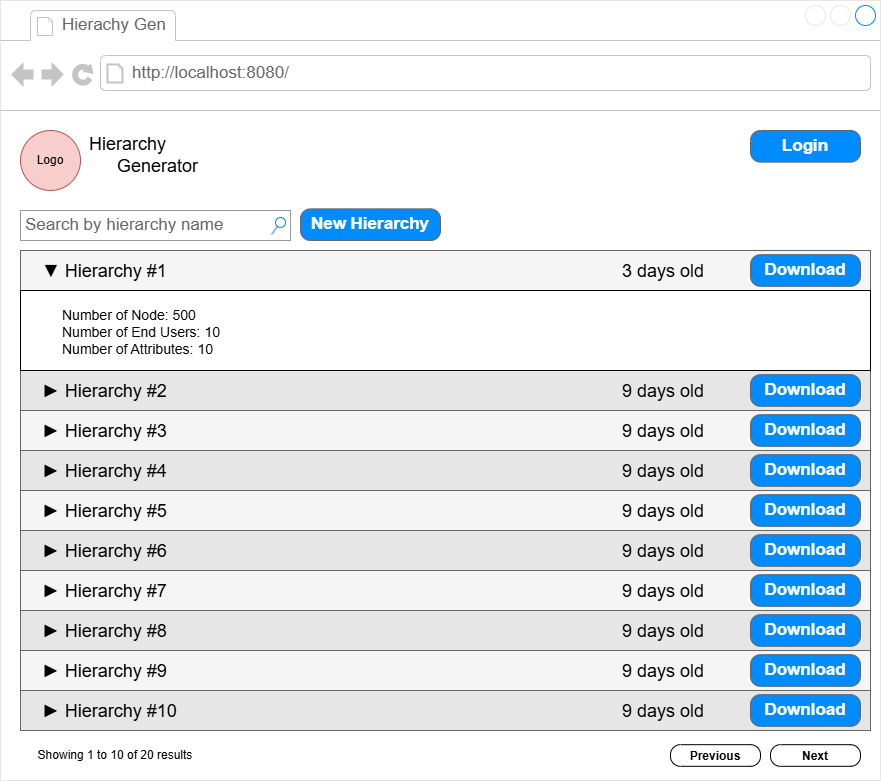

The diagram above was exported from draw.io. Its source (the exported page's mxGraphModel, read from the mxfile embedded in the PNG):
<mxGraphModel dx="2476" dy="1133" grid="1" gridSize="10" guides="1" tooltips="1" connect="1" arrows="1" fold="1" page="1" pageScale="1" pageWidth="850" pageHeight="1100" math="0" shadow="0">
  <root>
    <mxCell id="0" />
    <mxCell id="1" parent="0" />
    <mxCell id="MZ_q8QlfNIiuWm4m9FT8-1" value="" style="strokeWidth=1;shadow=0;dashed=0;align=center;html=1;shape=mxgraph.mockup.containers.browserWindow;rSize=0;strokeColor=#E6E6E6;strokeColor2=#008cff;strokeColor3=#c4c4c4;mainText=,;recursiveResize=0;" vertex="1" parent="1">
      <mxGeometry x="-830" y="10" width="880" height="780" as="geometry" />
    </mxCell>
    <mxCell id="MZ_q8QlfNIiuWm4m9FT8-62" value="" style="rounded=0;whiteSpace=wrap;html=1;fillColor=#f5f5f5;fontColor=#333333;strokeColor=#666666;" vertex="1" parent="MZ_q8QlfNIiuWm4m9FT8-1">
      <mxGeometry x="20" y="250" width="850" height="40" as="geometry" />
    </mxCell>
    <mxCell id="MZ_q8QlfNIiuWm4m9FT8-2" value="Hierachy Gen" style="strokeWidth=1;shadow=0;dashed=0;align=center;html=1;shape=mxgraph.mockup.containers.anchor;fontSize=17;fontColor=#666666;align=left;whiteSpace=wrap;" vertex="1" parent="MZ_q8QlfNIiuWm4m9FT8-1">
      <mxGeometry x="60" y="12" width="110" height="26" as="geometry" />
    </mxCell>
    <mxCell id="MZ_q8QlfNIiuWm4m9FT8-3" value="http://localhost:8080/" style="strokeWidth=1;shadow=0;dashed=0;align=center;html=1;shape=mxgraph.mockup.containers.anchor;rSize=0;fontSize=17;fontColor=#666666;align=left;" vertex="1" parent="MZ_q8QlfNIiuWm4m9FT8-1">
      <mxGeometry x="130" y="60" width="250" height="26" as="geometry" />
    </mxCell>
    <mxCell id="MZ_q8QlfNIiuWm4m9FT8-41" value="&lt;font style=&quot;font-size: 18px;&quot;&gt;Hierarchy&amp;nbsp;&lt;/font&gt;&lt;div&gt;&lt;font style=&quot;font-size: 18px;&quot;&gt;&amp;nbsp; &amp;nbsp; &amp;nbsp; &amp;nbsp; &amp;nbsp; &amp;nbsp;Generator&lt;/font&gt;&lt;/div&gt;" style="text;html=1;align=center;verticalAlign=middle;whiteSpace=wrap;rounded=0;" vertex="1" parent="MZ_q8QlfNIiuWm4m9FT8-1">
      <mxGeometry x="60" y="140" width="140" height="30" as="geometry" />
    </mxCell>
    <mxCell id="MZ_q8QlfNIiuWm4m9FT8-45" value="Login" style="strokeWidth=1;shadow=0;dashed=0;align=center;html=1;shape=mxgraph.mockup.buttons.button;strokeColor=#666666;fontColor=#ffffff;mainText=;buttonStyle=round;fontSize=17;fontStyle=1;fillColor=#008cff;whiteSpace=wrap;" vertex="1" parent="MZ_q8QlfNIiuWm4m9FT8-1">
      <mxGeometry x="750" y="130" width="110" height="31.63" as="geometry" />
    </mxCell>
    <mxCell id="MZ_q8QlfNIiuWm4m9FT8-14" value="Search by hierarchy name" style="strokeWidth=1;shadow=0;dashed=0;align=center;html=1;shape=mxgraph.mockup.forms.searchBox;strokeColor=#999999;mainText=;strokeColor2=#008cff;fontColor=#666666;fontSize=17;align=left;spacingLeft=3;whiteSpace=wrap;" vertex="1" parent="MZ_q8QlfNIiuWm4m9FT8-1">
      <mxGeometry x="20" y="210" width="270" height="30" as="geometry" />
    </mxCell>
    <mxCell id="MZ_q8QlfNIiuWm4m9FT8-60" value="&lt;font style=&quot;font-size: 18px;&quot;&gt;&amp;nbsp; &amp;nbsp; ▼ Hierarchy #1&amp;nbsp; &amp;nbsp; &amp;nbsp; &amp;nbsp; &amp;nbsp; &amp;nbsp; &amp;nbsp; &amp;nbsp; &amp;nbsp; &amp;nbsp; &amp;nbsp; &amp;nbsp; &amp;nbsp; &amp;nbsp; &amp;nbsp; &amp;nbsp; &amp;nbsp; &amp;nbsp; &amp;nbsp; &amp;nbsp; &amp;nbsp; &amp;nbsp; &amp;nbsp; &amp;nbsp; &amp;nbsp; &amp;nbsp; &amp;nbsp; &amp;nbsp; &amp;nbsp; &amp;nbsp; &amp;nbsp; &amp;nbsp; &amp;nbsp; &amp;nbsp; &amp;nbsp; &amp;nbsp; &amp;nbsp; &amp;nbsp; &amp;nbsp; &amp;nbsp; &amp;nbsp; &amp;nbsp; &amp;nbsp; &amp;nbsp; &amp;nbsp; &amp;nbsp;3 days old&amp;nbsp;&amp;nbsp;&lt;/font&gt;" style="text;html=1;align=left;verticalAlign=middle;whiteSpace=wrap;rounded=0;" vertex="1" parent="MZ_q8QlfNIiuWm4m9FT8-1">
      <mxGeometry x="20" y="255.81" width="710" height="30" as="geometry" />
    </mxCell>
    <mxCell id="MZ_q8QlfNIiuWm4m9FT8-63" value="Download" style="strokeWidth=1;shadow=0;dashed=0;align=center;html=1;shape=mxgraph.mockup.buttons.button;strokeColor=#666666;fontColor=#ffffff;mainText=;buttonStyle=round;fontSize=17;fontStyle=1;fillColor=#008cff;whiteSpace=wrap;" vertex="1" parent="MZ_q8QlfNIiuWm4m9FT8-1">
      <mxGeometry x="750" y="254.18000000000006" width="110" height="31.63" as="geometry" />
    </mxCell>
    <mxCell id="MZ_q8QlfNIiuWm4m9FT8-67" value="" style="rounded=0;whiteSpace=wrap;html=1;fillColor=#E6E6E6;fontColor=#333333;strokeColor=#666666;" vertex="1" parent="MZ_q8QlfNIiuWm4m9FT8-1">
      <mxGeometry x="20" y="370" width="850" height="40" as="geometry" />
    </mxCell>
    <mxCell id="MZ_q8QlfNIiuWm4m9FT8-68" value="&lt;span style=&quot;font-size: 18px;&quot;&gt;&amp;nbsp; &amp;nbsp; ► Hierarchy #2&amp;nbsp; &amp;nbsp; &amp;nbsp; &amp;nbsp; &amp;nbsp; &amp;nbsp; &amp;nbsp; &amp;nbsp; &amp;nbsp; &amp;nbsp; &amp;nbsp; &amp;nbsp; &amp;nbsp; &amp;nbsp; &amp;nbsp; &amp;nbsp; &amp;nbsp; &amp;nbsp; &amp;nbsp; &amp;nbsp; &amp;nbsp; &amp;nbsp; &amp;nbsp; &amp;nbsp; &amp;nbsp; &amp;nbsp; &amp;nbsp; &amp;nbsp; &amp;nbsp; &amp;nbsp; &amp;nbsp; &amp;nbsp; &amp;nbsp; &amp;nbsp; &amp;nbsp; &amp;nbsp; &amp;nbsp; &amp;nbsp; &amp;nbsp; &amp;nbsp; &amp;nbsp; &amp;nbsp; &amp;nbsp; &amp;nbsp; &amp;nbsp; &amp;nbsp;9 days old&amp;nbsp;&amp;nbsp;&lt;/span&gt;" style="text;html=1;align=left;verticalAlign=middle;whiteSpace=wrap;rounded=0;" vertex="1" parent="MZ_q8QlfNIiuWm4m9FT8-1">
      <mxGeometry x="20" y="375.80999999999995" width="710" height="30" as="geometry" />
    </mxCell>
    <mxCell id="MZ_q8QlfNIiuWm4m9FT8-69" value="Download" style="strokeWidth=1;shadow=0;dashed=0;align=center;html=1;shape=mxgraph.mockup.buttons.button;strokeColor=#666666;fontColor=#ffffff;mainText=;buttonStyle=round;fontSize=17;fontStyle=1;fillColor=#008cff;whiteSpace=wrap;" vertex="1" parent="MZ_q8QlfNIiuWm4m9FT8-1">
      <mxGeometry x="750" y="374.18000000000006" width="110" height="31.63" as="geometry" />
    </mxCell>
    <mxCell id="MZ_q8QlfNIiuWm4m9FT8-70" value="" style="rounded=0;whiteSpace=wrap;html=1;align=left;" vertex="1" parent="MZ_q8QlfNIiuWm4m9FT8-1">
      <mxGeometry x="20" y="290" width="850" height="80" as="geometry" />
    </mxCell>
    <mxCell id="MZ_q8QlfNIiuWm4m9FT8-71" value="Number of Node: 500&#10;Number of End Users: 10&#10;Number of Attributes: 10" style="text;whiteSpace=wrap;fontSize=14;" vertex="1" parent="MZ_q8QlfNIiuWm4m9FT8-1">
      <mxGeometry x="60" y="300" width="170" height="70" as="geometry" />
    </mxCell>
    <mxCell id="MZ_q8QlfNIiuWm4m9FT8-72" value="" style="rounded=0;whiteSpace=wrap;html=1;fillColor=#f5f5f5;fontColor=#333333;strokeColor=#666666;" vertex="1" parent="MZ_q8QlfNIiuWm4m9FT8-1">
      <mxGeometry x="20" y="410" width="850" height="40" as="geometry" />
    </mxCell>
    <mxCell id="MZ_q8QlfNIiuWm4m9FT8-73" value="&lt;span style=&quot;font-size: 18px;&quot;&gt;&amp;nbsp; &amp;nbsp; ► Hierarchy #3&amp;nbsp; &amp;nbsp; &amp;nbsp; &amp;nbsp; &amp;nbsp; &amp;nbsp; &amp;nbsp; &amp;nbsp; &amp;nbsp; &amp;nbsp; &amp;nbsp; &amp;nbsp; &amp;nbsp; &amp;nbsp; &amp;nbsp; &amp;nbsp; &amp;nbsp; &amp;nbsp; &amp;nbsp; &amp;nbsp; &amp;nbsp; &amp;nbsp; &amp;nbsp; &amp;nbsp; &amp;nbsp; &amp;nbsp; &amp;nbsp; &amp;nbsp; &amp;nbsp; &amp;nbsp; &amp;nbsp; &amp;nbsp; &amp;nbsp; &amp;nbsp; &amp;nbsp; &amp;nbsp; &amp;nbsp; &amp;nbsp; &amp;nbsp; &amp;nbsp; &amp;nbsp; &amp;nbsp; &amp;nbsp; &amp;nbsp; &amp;nbsp; &amp;nbsp;9 days old&amp;nbsp;&amp;nbsp;&lt;/span&gt;" style="text;html=1;align=left;verticalAlign=middle;whiteSpace=wrap;rounded=0;" vertex="1" parent="MZ_q8QlfNIiuWm4m9FT8-1">
      <mxGeometry x="20" y="415.80999999999995" width="710" height="30" as="geometry" />
    </mxCell>
    <mxCell id="MZ_q8QlfNIiuWm4m9FT8-74" value="Download" style="strokeWidth=1;shadow=0;dashed=0;align=center;html=1;shape=mxgraph.mockup.buttons.button;strokeColor=#666666;fontColor=#ffffff;mainText=;buttonStyle=round;fontSize=17;fontStyle=1;fillColor=#008cff;whiteSpace=wrap;" vertex="1" parent="MZ_q8QlfNIiuWm4m9FT8-1">
      <mxGeometry x="750" y="414.18000000000006" width="110" height="31.63" as="geometry" />
    </mxCell>
    <mxCell id="MZ_q8QlfNIiuWm4m9FT8-78" value="" style="rounded=0;whiteSpace=wrap;html=1;fillColor=#f5f5f5;fontColor=#333333;strokeColor=#666666;" vertex="1" parent="MZ_q8QlfNIiuWm4m9FT8-1">
      <mxGeometry x="20" y="490" width="850" height="40" as="geometry" />
    </mxCell>
    <mxCell id="MZ_q8QlfNIiuWm4m9FT8-79" value="&lt;span style=&quot;font-size: 18px;&quot;&gt;&amp;nbsp; &amp;nbsp; ► Hierarchy #5&amp;nbsp; &amp;nbsp; &amp;nbsp; &amp;nbsp; &amp;nbsp; &amp;nbsp; &amp;nbsp; &amp;nbsp; &amp;nbsp; &amp;nbsp; &amp;nbsp; &amp;nbsp; &amp;nbsp; &amp;nbsp; &amp;nbsp; &amp;nbsp; &amp;nbsp; &amp;nbsp; &amp;nbsp; &amp;nbsp; &amp;nbsp; &amp;nbsp; &amp;nbsp; &amp;nbsp; &amp;nbsp; &amp;nbsp; &amp;nbsp; &amp;nbsp; &amp;nbsp; &amp;nbsp; &amp;nbsp; &amp;nbsp; &amp;nbsp; &amp;nbsp; &amp;nbsp; &amp;nbsp; &amp;nbsp; &amp;nbsp; &amp;nbsp; &amp;nbsp; &amp;nbsp; &amp;nbsp; &amp;nbsp; &amp;nbsp; &amp;nbsp; &amp;nbsp;9 days old&amp;nbsp;&amp;nbsp;&lt;/span&gt;" style="text;html=1;align=left;verticalAlign=middle;whiteSpace=wrap;rounded=0;" vertex="1" parent="MZ_q8QlfNIiuWm4m9FT8-1">
      <mxGeometry x="20" y="495.80999999999995" width="710" height="30" as="geometry" />
    </mxCell>
    <mxCell id="MZ_q8QlfNIiuWm4m9FT8-80" value="Download" style="strokeWidth=1;shadow=0;dashed=0;align=center;html=1;shape=mxgraph.mockup.buttons.button;strokeColor=#666666;fontColor=#ffffff;mainText=;buttonStyle=round;fontSize=17;fontStyle=1;fillColor=#008cff;whiteSpace=wrap;" vertex="1" parent="MZ_q8QlfNIiuWm4m9FT8-1">
      <mxGeometry x="750" y="494.18000000000006" width="110" height="31.63" as="geometry" />
    </mxCell>
    <mxCell id="MZ_q8QlfNIiuWm4m9FT8-81" value="" style="rounded=0;whiteSpace=wrap;html=1;fillColor=#E6E6E6;fontColor=#333333;strokeColor=#666666;" vertex="1" parent="MZ_q8QlfNIiuWm4m9FT8-1">
      <mxGeometry x="20" y="450" width="850" height="40" as="geometry" />
    </mxCell>
    <mxCell id="MZ_q8QlfNIiuWm4m9FT8-82" value="&lt;span style=&quot;font-size: 18px;&quot;&gt;&amp;nbsp; &amp;nbsp; ► Hierarchy #4&amp;nbsp; &amp;nbsp; &amp;nbsp; &amp;nbsp; &amp;nbsp; &amp;nbsp; &amp;nbsp; &amp;nbsp; &amp;nbsp; &amp;nbsp; &amp;nbsp; &amp;nbsp; &amp;nbsp; &amp;nbsp; &amp;nbsp; &amp;nbsp; &amp;nbsp; &amp;nbsp; &amp;nbsp; &amp;nbsp; &amp;nbsp; &amp;nbsp; &amp;nbsp; &amp;nbsp; &amp;nbsp; &amp;nbsp; &amp;nbsp; &amp;nbsp; &amp;nbsp; &amp;nbsp; &amp;nbsp; &amp;nbsp; &amp;nbsp; &amp;nbsp; &amp;nbsp; &amp;nbsp; &amp;nbsp; &amp;nbsp; &amp;nbsp; &amp;nbsp; &amp;nbsp; &amp;nbsp; &amp;nbsp; &amp;nbsp; &amp;nbsp; &amp;nbsp;9 days old&amp;nbsp;&amp;nbsp;&lt;/span&gt;" style="text;html=1;align=left;verticalAlign=middle;whiteSpace=wrap;rounded=0;" vertex="1" parent="MZ_q8QlfNIiuWm4m9FT8-1">
      <mxGeometry x="20" y="455.80999999999995" width="710" height="30" as="geometry" />
    </mxCell>
    <mxCell id="MZ_q8QlfNIiuWm4m9FT8-83" value="Download" style="strokeWidth=1;shadow=0;dashed=0;align=center;html=1;shape=mxgraph.mockup.buttons.button;strokeColor=#666666;fontColor=#ffffff;mainText=;buttonStyle=round;fontSize=17;fontStyle=1;fillColor=#008cff;whiteSpace=wrap;" vertex="1" parent="MZ_q8QlfNIiuWm4m9FT8-1">
      <mxGeometry x="750" y="454.18000000000006" width="110" height="31.63" as="geometry" />
    </mxCell>
    <mxCell id="MZ_q8QlfNIiuWm4m9FT8-84" value="New Hierarchy" style="strokeWidth=1;shadow=0;dashed=0;align=center;html=1;shape=mxgraph.mockup.buttons.button;strokeColor=#666666;fontColor=#ffffff;mainText=;buttonStyle=round;fontSize=17;fontStyle=1;fillColor=#008cff;whiteSpace=wrap;" vertex="1" parent="MZ_q8QlfNIiuWm4m9FT8-1">
      <mxGeometry x="300" y="208.37" width="140" height="31.63" as="geometry" />
    </mxCell>
    <mxCell id="MZ_q8QlfNIiuWm4m9FT8-87" value="" style="rounded=0;whiteSpace=wrap;html=1;fillColor=#E6E6E6;fontColor=#333333;strokeColor=#666666;" vertex="1" parent="MZ_q8QlfNIiuWm4m9FT8-1">
      <mxGeometry x="20" y="530" width="850" height="40" as="geometry" />
    </mxCell>
    <mxCell id="MZ_q8QlfNIiuWm4m9FT8-88" value="&lt;span style=&quot;font-size: 18px;&quot;&gt;&amp;nbsp; &amp;nbsp; ► Hierarchy #6&amp;nbsp; &amp;nbsp; &amp;nbsp; &amp;nbsp; &amp;nbsp; &amp;nbsp; &amp;nbsp; &amp;nbsp; &amp;nbsp; &amp;nbsp; &amp;nbsp; &amp;nbsp; &amp;nbsp; &amp;nbsp; &amp;nbsp; &amp;nbsp; &amp;nbsp; &amp;nbsp; &amp;nbsp; &amp;nbsp; &amp;nbsp; &amp;nbsp; &amp;nbsp; &amp;nbsp; &amp;nbsp; &amp;nbsp; &amp;nbsp; &amp;nbsp; &amp;nbsp; &amp;nbsp; &amp;nbsp; &amp;nbsp; &amp;nbsp; &amp;nbsp; &amp;nbsp; &amp;nbsp; &amp;nbsp; &amp;nbsp; &amp;nbsp; &amp;nbsp; &amp;nbsp; &amp;nbsp; &amp;nbsp; &amp;nbsp; &amp;nbsp; &amp;nbsp;9 days old&amp;nbsp;&amp;nbsp;&lt;/span&gt;" style="text;html=1;align=left;verticalAlign=middle;whiteSpace=wrap;rounded=0;" vertex="1" parent="MZ_q8QlfNIiuWm4m9FT8-1">
      <mxGeometry x="20" y="535.81" width="710" height="30" as="geometry" />
    </mxCell>
    <mxCell id="MZ_q8QlfNIiuWm4m9FT8-89" value="Download" style="strokeWidth=1;shadow=0;dashed=0;align=center;html=1;shape=mxgraph.mockup.buttons.button;strokeColor=#666666;fontColor=#ffffff;mainText=;buttonStyle=round;fontSize=17;fontStyle=1;fillColor=#008cff;whiteSpace=wrap;" vertex="1" parent="MZ_q8QlfNIiuWm4m9FT8-1">
      <mxGeometry x="750" y="534.1800000000001" width="110" height="31.63" as="geometry" />
    </mxCell>
    <mxCell id="MZ_q8QlfNIiuWm4m9FT8-90" value="" style="rounded=0;whiteSpace=wrap;html=1;fillColor=#f5f5f5;fontColor=#333333;strokeColor=#666666;" vertex="1" parent="MZ_q8QlfNIiuWm4m9FT8-1">
      <mxGeometry x="20" y="570" width="850" height="40" as="geometry" />
    </mxCell>
    <mxCell id="MZ_q8QlfNIiuWm4m9FT8-91" value="&lt;span style=&quot;font-size: 18px;&quot;&gt;&amp;nbsp; &amp;nbsp; ► Hierarchy #7&amp;nbsp; &amp;nbsp; &amp;nbsp; &amp;nbsp; &amp;nbsp; &amp;nbsp; &amp;nbsp; &amp;nbsp; &amp;nbsp; &amp;nbsp; &amp;nbsp; &amp;nbsp; &amp;nbsp; &amp;nbsp; &amp;nbsp; &amp;nbsp; &amp;nbsp; &amp;nbsp; &amp;nbsp; &amp;nbsp; &amp;nbsp; &amp;nbsp; &amp;nbsp; &amp;nbsp; &amp;nbsp; &amp;nbsp; &amp;nbsp; &amp;nbsp; &amp;nbsp; &amp;nbsp; &amp;nbsp; &amp;nbsp; &amp;nbsp; &amp;nbsp; &amp;nbsp; &amp;nbsp; &amp;nbsp; &amp;nbsp; &amp;nbsp; &amp;nbsp; &amp;nbsp; &amp;nbsp; &amp;nbsp; &amp;nbsp; &amp;nbsp; &amp;nbsp;9 days old&amp;nbsp;&amp;nbsp;&lt;/span&gt;" style="text;html=1;align=left;verticalAlign=middle;whiteSpace=wrap;rounded=0;" vertex="1" parent="MZ_q8QlfNIiuWm4m9FT8-1">
      <mxGeometry x="20" y="575.81" width="710" height="30" as="geometry" />
    </mxCell>
    <mxCell id="MZ_q8QlfNIiuWm4m9FT8-92" value="Download" style="strokeWidth=1;shadow=0;dashed=0;align=center;html=1;shape=mxgraph.mockup.buttons.button;strokeColor=#666666;fontColor=#ffffff;mainText=;buttonStyle=round;fontSize=17;fontStyle=1;fillColor=#008cff;whiteSpace=wrap;" vertex="1" parent="MZ_q8QlfNIiuWm4m9FT8-1">
      <mxGeometry x="750" y="574.1800000000001" width="110" height="31.63" as="geometry" />
    </mxCell>
    <mxCell id="MZ_q8QlfNIiuWm4m9FT8-93" value="" style="rounded=0;whiteSpace=wrap;html=1;fillColor=#f5f5f5;fontColor=#333333;strokeColor=#666666;" vertex="1" parent="MZ_q8QlfNIiuWm4m9FT8-1">
      <mxGeometry x="20" y="650" width="850" height="40" as="geometry" />
    </mxCell>
    <mxCell id="MZ_q8QlfNIiuWm4m9FT8-94" value="&lt;span style=&quot;font-size: 18px;&quot;&gt;&amp;nbsp; &amp;nbsp; ► Hierarchy #9&amp;nbsp; &amp;nbsp; &amp;nbsp; &amp;nbsp; &amp;nbsp; &amp;nbsp; &amp;nbsp; &amp;nbsp; &amp;nbsp; &amp;nbsp; &amp;nbsp; &amp;nbsp; &amp;nbsp; &amp;nbsp; &amp;nbsp; &amp;nbsp; &amp;nbsp; &amp;nbsp; &amp;nbsp; &amp;nbsp; &amp;nbsp; &amp;nbsp; &amp;nbsp; &amp;nbsp; &amp;nbsp; &amp;nbsp; &amp;nbsp; &amp;nbsp; &amp;nbsp; &amp;nbsp; &amp;nbsp; &amp;nbsp; &amp;nbsp; &amp;nbsp; &amp;nbsp; &amp;nbsp; &amp;nbsp; &amp;nbsp; &amp;nbsp; &amp;nbsp; &amp;nbsp; &amp;nbsp; &amp;nbsp; &amp;nbsp; &amp;nbsp; &amp;nbsp;9 days old&amp;nbsp;&amp;nbsp;&lt;/span&gt;" style="text;html=1;align=left;verticalAlign=middle;whiteSpace=wrap;rounded=0;" vertex="1" parent="MZ_q8QlfNIiuWm4m9FT8-1">
      <mxGeometry x="20" y="655.81" width="710" height="30" as="geometry" />
    </mxCell>
    <mxCell id="MZ_q8QlfNIiuWm4m9FT8-95" value="Download" style="strokeWidth=1;shadow=0;dashed=0;align=center;html=1;shape=mxgraph.mockup.buttons.button;strokeColor=#666666;fontColor=#ffffff;mainText=;buttonStyle=round;fontSize=17;fontStyle=1;fillColor=#008cff;whiteSpace=wrap;" vertex="1" parent="MZ_q8QlfNIiuWm4m9FT8-1">
      <mxGeometry x="750" y="654.1800000000001" width="110" height="31.63" as="geometry" />
    </mxCell>
    <mxCell id="MZ_q8QlfNIiuWm4m9FT8-96" value="" style="rounded=0;whiteSpace=wrap;html=1;fillColor=#E6E6E6;fontColor=#333333;strokeColor=#666666;" vertex="1" parent="MZ_q8QlfNIiuWm4m9FT8-1">
      <mxGeometry x="20" y="610" width="850" height="40" as="geometry" />
    </mxCell>
    <mxCell id="MZ_q8QlfNIiuWm4m9FT8-97" value="&lt;span style=&quot;font-size: 18px;&quot;&gt;&amp;nbsp; &amp;nbsp; ► Hierarchy #8&amp;nbsp; &amp;nbsp; &amp;nbsp; &amp;nbsp; &amp;nbsp; &amp;nbsp; &amp;nbsp; &amp;nbsp; &amp;nbsp; &amp;nbsp; &amp;nbsp; &amp;nbsp; &amp;nbsp; &amp;nbsp; &amp;nbsp; &amp;nbsp; &amp;nbsp; &amp;nbsp; &amp;nbsp; &amp;nbsp; &amp;nbsp; &amp;nbsp; &amp;nbsp; &amp;nbsp; &amp;nbsp; &amp;nbsp; &amp;nbsp; &amp;nbsp; &amp;nbsp; &amp;nbsp; &amp;nbsp; &amp;nbsp; &amp;nbsp; &amp;nbsp; &amp;nbsp; &amp;nbsp; &amp;nbsp; &amp;nbsp; &amp;nbsp; &amp;nbsp; &amp;nbsp; &amp;nbsp; &amp;nbsp; &amp;nbsp; &amp;nbsp; &amp;nbsp;9 days old&amp;nbsp;&amp;nbsp;&lt;/span&gt;" style="text;html=1;align=left;verticalAlign=middle;whiteSpace=wrap;rounded=0;" vertex="1" parent="MZ_q8QlfNIiuWm4m9FT8-1">
      <mxGeometry x="20" y="615.81" width="710" height="30" as="geometry" />
    </mxCell>
    <mxCell id="MZ_q8QlfNIiuWm4m9FT8-98" value="Download" style="strokeWidth=1;shadow=0;dashed=0;align=center;html=1;shape=mxgraph.mockup.buttons.button;strokeColor=#666666;fontColor=#ffffff;mainText=;buttonStyle=round;fontSize=17;fontStyle=1;fillColor=#008cff;whiteSpace=wrap;" vertex="1" parent="MZ_q8QlfNIiuWm4m9FT8-1">
      <mxGeometry x="750" y="614.1800000000001" width="110" height="31.63" as="geometry" />
    </mxCell>
    <mxCell id="MZ_q8QlfNIiuWm4m9FT8-99" value="" style="rounded=0;whiteSpace=wrap;html=1;fillColor=#E6E6E6;fontColor=#333333;strokeColor=#666666;" vertex="1" parent="MZ_q8QlfNIiuWm4m9FT8-1">
      <mxGeometry x="20" y="690" width="850" height="40" as="geometry" />
    </mxCell>
    <mxCell id="MZ_q8QlfNIiuWm4m9FT8-100" value="&lt;span style=&quot;font-size: 18px;&quot;&gt;&amp;nbsp; &amp;nbsp; ► Hierarchy #10&amp;nbsp; &amp;nbsp; &amp;nbsp; &amp;nbsp; &amp;nbsp; &amp;nbsp; &amp;nbsp; &amp;nbsp; &amp;nbsp; &amp;nbsp; &amp;nbsp; &amp;nbsp; &amp;nbsp; &amp;nbsp; &amp;nbsp; &amp;nbsp; &amp;nbsp; &amp;nbsp; &amp;nbsp; &amp;nbsp; &amp;nbsp; &amp;nbsp; &amp;nbsp; &amp;nbsp; &amp;nbsp; &amp;nbsp; &amp;nbsp; &amp;nbsp; &amp;nbsp; &amp;nbsp; &amp;nbsp; &amp;nbsp; &amp;nbsp; &amp;nbsp; &amp;nbsp; &amp;nbsp; &amp;nbsp; &amp;nbsp; &amp;nbsp; &amp;nbsp; &amp;nbsp; &amp;nbsp; &amp;nbsp; &amp;nbsp; &amp;nbsp;9 days old&amp;nbsp;&amp;nbsp;&lt;/span&gt;" style="text;html=1;align=left;verticalAlign=middle;whiteSpace=wrap;rounded=0;" vertex="1" parent="MZ_q8QlfNIiuWm4m9FT8-1">
      <mxGeometry x="20" y="695.81" width="710" height="30" as="geometry" />
    </mxCell>
    <mxCell id="MZ_q8QlfNIiuWm4m9FT8-101" value="Download" style="strokeWidth=1;shadow=0;dashed=0;align=center;html=1;shape=mxgraph.mockup.buttons.button;strokeColor=#666666;fontColor=#ffffff;mainText=;buttonStyle=round;fontSize=17;fontStyle=1;fillColor=#008cff;whiteSpace=wrap;" vertex="1" parent="MZ_q8QlfNIiuWm4m9FT8-1">
      <mxGeometry x="750" y="694.1800000000001" width="110" height="31.63" as="geometry" />
    </mxCell>
    <mxCell id="MZ_q8QlfNIiuWm4m9FT8-86" value="Showing 1 to 10 of 20 results" style="text;html=1;align=center;verticalAlign=middle;whiteSpace=wrap;rounded=0;" vertex="1" parent="MZ_q8QlfNIiuWm4m9FT8-1">
      <mxGeometry x="20" y="740" width="190" height="30" as="geometry" />
    </mxCell>
    <mxCell id="MZ_q8QlfNIiuWm4m9FT8-102" value="&lt;font style=&quot;font-size: 12px;&quot;&gt;Next&lt;/font&gt;" style="strokeWidth=1;shadow=0;dashed=0;align=center;html=1;shape=mxgraph.mockup.buttons.button;mainText=;buttonStyle=round;fontSize=17;fontStyle=1;whiteSpace=wrap;" vertex="1" parent="MZ_q8QlfNIiuWm4m9FT8-1">
      <mxGeometry x="770" y="744.19" width="90" height="21.63" as="geometry" />
    </mxCell>
    <mxCell id="MZ_q8QlfNIiuWm4m9FT8-104" value="&lt;font style=&quot;font-size: 12px;&quot;&gt;Previous&lt;/font&gt;" style="strokeWidth=1;shadow=0;dashed=0;align=center;html=1;shape=mxgraph.mockup.buttons.button;mainText=;buttonStyle=round;fontSize=17;fontStyle=1;whiteSpace=wrap;" vertex="1" parent="MZ_q8QlfNIiuWm4m9FT8-1">
      <mxGeometry x="670" y="744.1800000000001" width="90" height="21.63" as="geometry" />
    </mxCell>
    <mxCell id="MZ_q8QlfNIiuWm4m9FT8-43" value="" style="shape=image;verticalLabelPosition=bottom;labelBackgroundColor=default;verticalAlign=top;aspect=fixed;imageAspect=0;image=http://localhost:8080/assets/logo-Bw7QhPoh.png;" vertex="1" parent="MZ_q8QlfNIiuWm4m9FT8-1">
      <mxGeometry x="20" y="130" width="85" height="66.73" as="geometry" />
    </mxCell>
    <mxCell id="MZ_q8QlfNIiuWm4m9FT8-105" value="Logo" style="ellipse;whiteSpace=wrap;html=1;aspect=fixed;fillColor=#f8cecc;strokeColor=#b85450;" vertex="1" parent="MZ_q8QlfNIiuWm4m9FT8-1">
      <mxGeometry x="20" y="130" width="60" height="60" as="geometry" />
    </mxCell>
  </root>
</mxGraphModel>